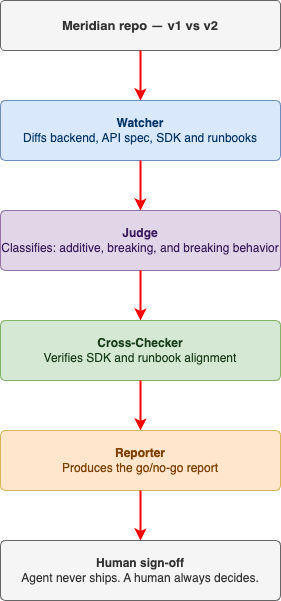

The diagram above was exported from draw.io. Its source (the exported page's mxGraphModel, read from the mxfile embedded in the PNG):
<mxGraphModel dx="1160" dy="606" grid="1" gridSize="10" guides="1" tooltips="1" connect="1" arrows="1" fold="1" page="1" pageScale="1" pageWidth="850" pageHeight="1100" math="0" shadow="0">
  <root>
    <mxCell id="0" />
    <mxCell id="1" parent="0" />
    <mxCell id="2" value="Meridian repo — v1 vs v2" style="rounded=1;whiteSpace=wrap;html=1;fillColor=#f5f5f5;strokeColor=#666666;fontColor=#333333;fontSize=13;fontStyle=1;arcSize=8;" parent="1" vertex="1">
      <mxGeometry x="200" y="40" width="280" height="50" as="geometry" />
    </mxCell>
    <mxCell id="3" value="" style="edgeStyle=orthogonalEdgeStyle;strokeColor=#FF0000;strokeWidth=2;fillColor=#FF0000;exitX=0.5;exitY=1;exitDx=0;exitDy=0;entryX=0.5;entryY=0;entryDx=0;entryDy=0;" parent="1" source="2" target="4" edge="1">
      <mxGeometry relative="1" as="geometry" />
    </mxCell>
    <mxCell id="4" value="&lt;b&gt;&lt;font color=&quot;#003366&quot;&gt;Watcher&lt;/font&gt;&lt;/b&gt;&lt;br&gt;&lt;font color=&quot;#003366&quot;&gt;Diffs backend, API spec, SDK and runbooks&lt;/font&gt;" style="rounded=1;whiteSpace=wrap;html=1;fillColor=#dae8fc;strokeColor=#6c8ebf;fontSize=12;arcSize=8;" parent="1" vertex="1">
      <mxGeometry x="200" y="140" width="280" height="60" as="geometry" />
    </mxCell>
    <mxCell id="5" value="" style="edgeStyle=orthogonalEdgeStyle;strokeColor=#FF0000;strokeWidth=2;fillColor=#FF0000;exitX=0.5;exitY=1;exitDx=0;exitDy=0;entryX=0.5;entryY=0;entryDx=0;entryDy=0;" parent="1" source="4" target="6" edge="1">
      <mxGeometry relative="1" as="geometry" />
    </mxCell>
    <mxCell id="6" value="&lt;b&gt;&lt;font color=&quot;#3d1d5e&quot;&gt;Judge&lt;/font&gt;&lt;/b&gt;&lt;br&gt;&lt;font color=&quot;#3d1d5e&quot;&gt;Classifies: additive, breaking, and breaking behavior&lt;/font&gt;" style="rounded=1;whiteSpace=wrap;html=1;fillColor=#e1d5e7;strokeColor=#9673a6;fontSize=12;arcSize=8;" parent="1" vertex="1">
      <mxGeometry x="200" y="250" width="280" height="60" as="geometry" />
    </mxCell>
    <mxCell id="7" value="" style="edgeStyle=orthogonalEdgeStyle;strokeColor=#FF0000;strokeWidth=2;fillColor=#FF0000;exitX=0.5;exitY=1;exitDx=0;exitDy=0;entryX=0.5;entryY=0;entryDx=0;entryDy=0;" parent="1" source="6" target="8" edge="1">
      <mxGeometry relative="1" as="geometry" />
    </mxCell>
    <mxCell id="8" value="&lt;b&gt;&lt;font color=&quot;#1a3d1a&quot;&gt;Cross-Checker&lt;/font&gt;&lt;/b&gt;&lt;br&gt;&lt;font color=&quot;#1a3d1a&quot;&gt;Verifies SDK and runbook alignment&lt;/font&gt;" style="rounded=1;whiteSpace=wrap;html=1;fillColor=#d5e8d4;strokeColor=#82b366;fontSize=12;arcSize=8;" parent="1" vertex="1">
      <mxGeometry x="200" y="360" width="280" height="60" as="geometry" />
    </mxCell>
    <mxCell id="9" value="" style="edgeStyle=orthogonalEdgeStyle;strokeColor=#FF0000;strokeWidth=2;fillColor=#FF0000;exitX=0.5;exitY=1;exitDx=0;exitDy=0;entryX=0.5;entryY=0;entryDx=0;entryDy=0;" parent="1" source="8" target="10" edge="1">
      <mxGeometry relative="1" as="geometry" />
    </mxCell>
    <mxCell id="10" value="&lt;b&gt;&lt;font color=&quot;#7d4000&quot;&gt;Reporter&lt;/font&gt;&lt;/b&gt;&lt;br&gt;&lt;font color=&quot;#7d4000&quot;&gt;Produces the go/no-go report&lt;/font&gt;" style="rounded=1;whiteSpace=wrap;html=1;fillColor=#ffe6cc;strokeColor=#d6b656;fontSize=12;arcSize=8;" parent="1" vertex="1">
      <mxGeometry x="200" y="470" width="280" height="60" as="geometry" />
    </mxCell>
    <mxCell id="11" value="" style="edgeStyle=orthogonalEdgeStyle;strokeColor=#FF0000;strokeWidth=2;fillColor=#FF0000;exitX=0.5;exitY=1;exitDx=0;exitDy=0;entryX=0.5;entryY=0;entryDx=0;entryDy=0;" parent="1" source="10" target="12" edge="1">
      <mxGeometry relative="1" as="geometry" />
    </mxCell>
    <mxCell id="12" value="&lt;b&gt;&lt;font color=&quot;#333333&quot;&gt;Human sign-off&lt;/font&gt;&lt;/b&gt;&lt;br&gt;&lt;font color=&quot;#333333&quot;&gt;Agent never ships. A human always decides.&lt;/font&gt;" style="rounded=1;whiteSpace=wrap;html=1;fillColor=#f5f5f5;strokeColor=#666666;fontSize=12;arcSize=8;" parent="1" vertex="1">
      <mxGeometry x="200" y="580" width="280" height="60" as="geometry" />
    </mxCell>
  </root>
</mxGraphModel>